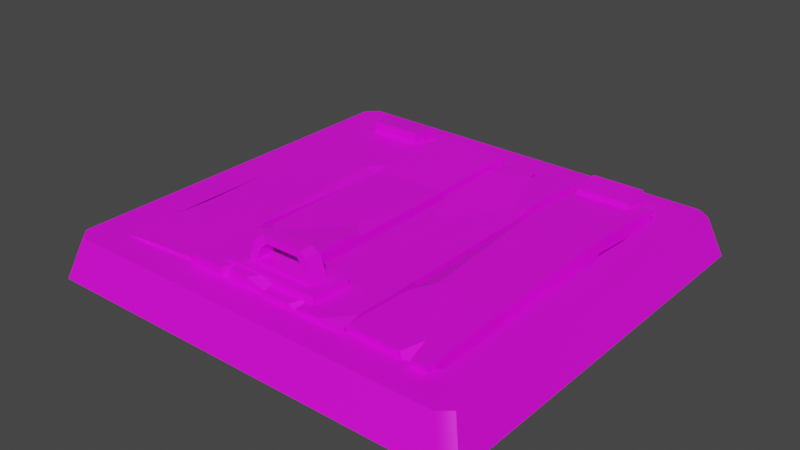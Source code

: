 # Source: Hatch.blend  (saved by Blender 3.6.11; exported with 4.5.12 LTS)
import bpy
from mathutils import Matrix  # noqa: F401  (used for matrix-valued properties, if any)

bpy.ops.wm.read_factory_settings(use_empty=True)
scene = bpy.context.scene
scene.name = 'Scene'

# ---- collections
col_collection = bpy.data.collections.new('Collection'); scene.collection.children.link(col_collection)

# ---- images (referenced by path relative to the original .blend; pixels are not part of the script)
import os
ASSET_DIR = os.environ.get("B2B_ASSET_DIR", "")  # directory of the original .blend (textures are referenced by path, not embedded)
HERE = os.path.dirname(os.path.abspath(__file__))  # packed textures are extracted next to this script under _unpacked/

def load_image(name, relpath, width, height, colorspace="sRGB"):
    """Load a texture the original file referenced (path relative to the .blend, or extracted next to this script)."""
    p = next((c for c in (os.path.join(HERE, relpath), os.path.join(ASSET_DIR, relpath)) if relpath and os.path.exists(c)), "")
    if p:
        img = bpy.data.images.load(p, check_existing=True)
        img.name = name
    else:  # same state as the original file: an image datablock whose file is absent (Cycles renders it pink)
        img = bpy.data.images.new(name, width, height)
        img.source = "FILE"
        img.filepath = "//" + (relpath or name)
    img.colorspace_settings.name = colorspace
    return img
img_file1 = load_image('file1', 'Dungeons_Texture.psd', 1024, 1024, 'sRGB')

# ---- materials (node trees are filled in below, after node groups)
mat_lambert1 = bpy.data.materials.new('lambert1')
mat_lambert1.use_transparent_shadow = False
mat_lambert1.diffuse_color = (1.0, 1.0, 1.0, 1.0)
mat_lambert1.roughness = 0.5528

# ---- material node trees
mat_lambert1.use_nodes = True; mat_lambert1.node_tree.nodes.clear()
_N = mat_lambert1.node_tree.nodes; _L = mat_lambert1.node_tree.links
n0 = _N.new('ShaderNodeBsdfPrincipled'); n0.name = 'Principled BSDF'; n0.location = (10, 300)
n0.distribution = 'GGX'
n0.subsurface_method = 'RANDOM_WALK_SKIN'
n0.inputs[2].default_value = 0.5528
n0.inputs[3].default_value = 1.45
n0.inputs[27].default_value = (0.0, 0.0, 0.0, 1.0)
n0.inputs[28].default_value = 1.0
n1 = _N.new('ShaderNodeOutputMaterial'); n1.name = 'Material Output'; n1.location = (300, 300)
n2 = _N.new('ShaderNodeNormalMap'); n2.name = 'Normal Map'; n2.location = (-300, -300)
n2.label = 'Normal/Map'
n3 = _N.new('ShaderNodeTexImage'); n3.name = 'Image Texture'; n3.location = (-300, 600)
n3.image = img_file1
_L.new(n0.outputs[0], n1.inputs[0])
_L.new(n2.outputs[0], n0.inputs[5])
_L.new(n3.outputs[0], n0.inputs[0])
n1.is_active_output = True

# ---- world
world_world = bpy.data.worlds.new('World'); scene.world = world_world
world_world.use_nodes = True; world_world.node_tree.nodes.clear()
_N = world_world.node_tree.nodes; _L = world_world.node_tree.links
n0 = _N.new('ShaderNodeOutputWorld'); n0.name = 'World Output'; n0.location = (300, 300)
n1 = _N.new('ShaderNodeBackground'); n1.name = 'Background'; n1.location = (10, 300)
n1.inputs[0].default_value = (0.05088, 0.05088, 0.05088, 1.0)
_L.new(n1.outputs[0], n0.inputs[0])
n0.is_active_output = True
world_world.color = (0.05088, 0.05088, 0.05088)
world_world.use_sun_shadow = False
world_world.sun_shadow_jitter_overblur = 0.0

# ---- meshes
me_mesh = bpy.data.meshes.new('Mesh')
me_mesh.from_pydata([(-2.2, -2.654e-07, -2.226), (-2.2, 2.654e-07, 2.226), (-2.069, 0.4236, -2.093), (-2.069, 0.4236, 2.093), (2.18, 0.4236, -1.993), (2.18, 0.4236, 1.993), (2.319, -2.527e-07, -2.12), (2.319, 2.527e-07, 2.12), (-1.702, 0.4236, -1.722), (-1.702, 0.4236, 1.722), (1.794, 0.4236, 1.64), (1.794, 0.4236, -1.64), (-1.794, 0.4236, -1.613), (-2.18, 0.4236, -1.961), (-2.319, -2.486e-07, -2.086), (-2.319, 2.504e-07, 2.101), (-2.18, 0.4236, 1.975), (-1.794, 0.4236, 1.625), (1.692, 0.4236, 1.722), (2.057, 0.4236, 2.093), (2.187, 2.654e-07, 2.226), (2.168, -2.654e-07, -2.226), (2.039, 0.4236, -2.093), (1.677, 0.4236, -1.722)], [], [(13, 14, 15, 16), (4, 5, 7, 6), (19, 20, 7, 5), (6, 21, 22, 4), (12, 13, 16, 17), (18, 19, 5, 10), (5, 4, 11, 10), (4, 22, 23, 11), (2, 13, 12, 8), (0, 14, 13, 2), (16, 15, 1, 3), (17, 16, 3, 9), (3, 19, 18, 9), (1, 20, 19, 3), (22, 21, 0, 2), (23, 22, 2, 8)])
me_mesh.polygons.foreach_set('use_smooth', [True] * 16)
_k = set([(0, 2), (1, 3), (2, 13), (2, 22), (3, 16), (3, 19), (4, 5), (4, 6), (4, 22), (5, 7), (5, 19), (8, 12), (8, 23), (9, 17), (9, 18), (10, 11), (10, 18), (11, 23), (12, 17), (13, 16)])
me_mesh.attributes.new('sharp_edge', 'BOOLEAN', 'EDGE').data.foreach_set('value', [ (min(e.vertices), max(e.vertices)) in _k for e in me_mesh.edges])
_uv = me_mesh.uv_layers.new(name='map1')
_uv.uv.foreach_set('vector', [0.1999, 0.306, 0.1999, 0.306, 0.1999, 0.306, 0.1999, 0.306, 0.1999, 0.306, 0.1999, 0.306, 0.1999, 0.306, 0.1999, 0.306, 0.1999, 0.306, 0.1999, 0.306, 0.1999, 0.306, 0.1999, 0.306, 0.1999, 0.306, 0.1999, 0.306, 0.1999, 0.306, 0.1999, 0.306, 0.1999, 0.306, 0.1999, 0.306, 0.1999, 0.306, 0.1999, 0.306, 0.1999, 0.306, 0.1999, 0.306, 0.1999, 0.306, 0.1999, 0.306, 0.1999, 0.306, 0.1999, 0.306, 0.1999, 0.306, 0.1999, 0.306, 0.1999, 0.306, 0.1999, 0.306, 0.1999, 0.306, 0.1999, 0.306, 0.1999, 0.306, 0.1999, 0.306, 0.1999, 0.306, 0.1999, 0.306, 0.1999, 0.306, 0.1999, 0.306, 0.1999, 0.306, 0.1999, 0.306, 0.1999, 0.306, 0.1999, 0.306, 0.1999, 0.306, 0.1999, 0.306, 0.1999, 0.306, 0.1999, 0.306, 0.1999, 0.306, 0.1999, 0.306, 0.1999, 0.306, 0.1999, 0.306, 0.1999, 0.306, 0.1999, 0.306, 0.1999, 0.306, 0.1999, 0.306, 0.1999, 0.306, 0.1999, 0.306, 0.1999, 0.306, 0.1999, 0.306, 0.1999, 0.306, 0.1999, 0.306, 0.1999, 0.306, 0.1999, 0.306, 0.1999, 0.306, 0.1999, 0.306])
_uv.active_render = True
_uv = me_mesh.uv_layers.new(name='lightmapUV')
_uv.uv.foreach_set('vector', [0.9635, 0.5755, 0.9635, 0.5755, 0.9635, 0.5755, 0.9635, 0.5755, 0.9635, 0.5755, 0.9635, 0.5755, 0.9635, 0.5755, 0.9635, 0.5755, 0.9635, 0.5755, 0.9635, 0.5755, 0.9635, 0.5755, 0.9635, 0.5755, 0.9635, 0.5755, 0.9635, 0.5755, 0.9635, 0.5755, 0.9635, 0.5755, 0.9635, 0.5755, 0.9635, 0.5755, 0.9635, 0.5755, 0.9635, 0.5755, 0.9635, 0.5755, 0.9635, 0.5755, 0.9635, 0.5755, 0.9635, 0.5755, 0.9635, 0.5755, 0.9635, 0.5755, 0.9635, 0.5755, 0.9635, 0.5755, 0.9635, 0.5755, 0.9635, 0.5755, 0.9635, 0.5755, 0.9635, 0.5755, 0.9635, 0.5755, 0.9635, 0.5755, 0.9635, 0.5755, 0.9635, 0.5755, 0.9635, 0.5755, 0.9635, 0.5755, 0.9635, 0.5755, 0.9635, 0.5755, 0.9635, 0.5755, 0.9635, 0.5755, 0.9635, 0.5755, 0.9635, 0.5755, 0.9635, 0.5755, 0.9635, 0.5755, 0.9635, 0.5755, 0.9635, 0.5755, 0.9635, 0.5755, 0.9635, 0.5755, 0.9635, 0.5755, 0.9635, 0.5755, 0.9635, 0.5755, 0.9635, 0.5755, 0.9635, 0.5755, 0.9635, 0.5755, 0.9635, 0.5755, 0.9635, 0.5755, 0.9635, 0.5755, 0.9635, 0.5755, 0.9635, 0.5755, 0.9635, 0.5755, 0.9635, 0.5755, 0.9635, 0.5755])
me_mesh.materials.append(mat_lambert1)
me_mesh.update()
me_mesh.normals_split_custom_set([tuple(v) for v in zip(*[iter([-0.9484, 0.3162, -0.02199, -0.9474, 0.3186, -0.03133, -0.9474, 0.3186, 0.03112, -0.9484, 0.3163, 0.02229, 0.9506, 0.3105, -3.557e-08, 0.9506, 0.3105, -3.557e-08, 0.9506, 0.3105, -3.557e-08, 0.9506, 0.3105, -3.557e-08, 0.01861, 0.3044, 0.9524, 0.02783, 0.3069, 0.9513, 0.5764, 0.4009, 0.7121, 0.5764, 0.4009, 0.7121, 0.5306, 0.3969, -0.7489, 0.02818, 0.3069, -0.9513, 0.01833, 0.3042, -0.9524, 0.5306, 0.3969, -0.7489, -3.672e-10, 1.0, -5.265e-08, -3.561e-10, 1.0, -1.062e-08, -3.692e-08, 1.0, -2.932e-07, -2.332e-08, 1.0, -2.28e-07, 2.756e-08, 1.0, -2.581e-07, 4.839e-08, 1.0, -3.24e-07, 4.51e-08, 1.0, -2.936e-07, 3.049e-08, 1.0, -2.363e-07, 4.51e-08, 1.0, -2.936e-07, -1.017e-08, 1.0, -1.015e-07, -7.141e-09, 1.0, -1.061e-07, 3.049e-08, 1.0, -2.363e-07, -1.017e-08, 1.0, -1.015e-07, -1.121e-08, 1.0, -9.7e-08, -6.171e-09, 1.0, -1.016e-07, -7.141e-09, 1.0, -1.061e-07, -2.223e-10, 1.0, -7.702e-09, -3.561e-10, 1.0, -1.062e-08, -3.672e-10, 1.0, -5.265e-08, -1.414e-10, 1.0, -4.39e-08, -0.701, 0.402, -0.589, -0.9474, 0.3186, -0.03133, -0.9484, 0.3162, -0.02199, -0.701, 0.402, -0.589, -0.9484, 0.3163, 0.02229, -0.9474, 0.3186, 0.03112, -0.6658, 0.4032, 0.6278, -0.6658, 0.4032, 0.6278, -2.332e-08, 1.0, -2.28e-07, -3.692e-08, 1.0, -2.932e-07, -3.734e-08, 1.0, -3.137e-07, -2.297e-08, 1.0, -2.587e-07, -3.734e-08, 1.0, -3.137e-07, 4.839e-08, 1.0, -3.24e-07, 2.756e-08, 1.0, -2.581e-07, -2.297e-08, 1.0, -2.587e-07, 0.0, 0.2992, 0.9542, 0.02783, 0.3069, 0.9513, 0.01861, 0.3044, 0.9524, 0.0, 0.2992, 0.9542, 0.01833, 0.3042, -0.9524, 0.02818, 0.3069, -0.9513, 0.0, 0.2992, -0.9542, 0.0, 0.2992, -0.9542, -6.171e-09, 1.0, -1.016e-07, -1.121e-08, 1.0, -9.7e-08, -2.223e-10, 1.0, -7.702e-09, -1.414e-10, 1.0, -4.39e-08])] * 3)])
me_mesh_001 = bpy.data.meshes.new('Mesh.001')
me_mesh_001.from_pydata([(-0.02016, 0.5313, 0.01214), (-0.9058, 0.5313, 3.512), (-0.9058, 0.2748, 3.512), (-0.9058, 0.2748, 0.01214), (-0.06362, 0.2748, 2.373), (-0.8624, 0.2748, 2.576), (-0.06362, 0.2748, 1.01), (-0.06362, 0.4762, 1.01), (-0.8624, 0.4762, 1.01), (-0.03741, 0.2748, 3.258), (-0.03741, 0.5313, 3.258), (-0.07191, 0.5313, 2.469), (-0.8541, 0.5313, 2.803), (-0.02016, 0.3389, 3.486), (-0.02016, 0.4672, 3.486), (-0.02016, 0.3389, 0.01214), (-0.2416, 0.5313, 3.486), (-0.6844, 0.5313, 0.01214), (-0.9058, 0.4672, 0.01214), (-0.2416, 0.2748, 3.486), (-0.2416, 0.2748, 0.01214), (-0.8624, 0.4762, 2.184), (-0.7517, 0.4762, 2.641), (-0.2242, 0.4762, 2.099), (-0.06362, 0.4672, 2.242), (-0.8624, 0.4672, 2.576), (-0.03741, 0.2748, 0.2615), (-0.8886, 0.5313, 0.2615), (-0.8541, 0.2748, 0.7602), (-0.8624, 0.3389, 1.01), (-0.473, 0.5313, 3.356), (-0.4677, 0.2748, 3.396), (-0.5189, 0.5313, 3.512), (-0.5195, 0.2748, 3.512), (-0.4288, 0.2748, 3.486), (-0.4378, 0.5313, 3.486), (-0.3254, 0.5313, 0.01214), (-0.478, 0.5313, 0.01214), (-0.4114, 0.5313, 0.215), (-0.3941, 0.4714, 0.01214), (-0.8838, 0.3442, 0.08153), (-0.9666, 0.4545, 3.477), (-0.9141, 0.4545, 0.0616), (-1.776, 0.4545, 0.005726), (-1.753, 0.349, 3.518), (-1.714, 0.4619, 2.608), (-0.9517, 0.4619, 2.608), (-0.9517, 0.3442, 2.608), (-0.9157, 0.3442, 1.042), (-1.751, 0.4619, 1.042), (-1.751, 0.3442, 1.042), (-0.9075, 0.3442, 3.291), (-1.759, 0.4545, 3.291), (-0.8903, 0.3717, 3.518), (-1.555, 0.4545, 3.518), (-1.776, 0.4269, 3.518), (-1.776, 0.3717, 0.02127), (-1.112, 0.3442, 3.518), (-1.579, 0.3442, 0.02127), (-1.751, 0.3442, 2.217), (-1.714, 0.3717, 2.608), (-0.942, 0.4545, 0.7926), (-1.759, 0.3442, 0.2939), (-0.9157, 0.4269, 1.042), (-1.074, 0.4619, 1.042), (-1.534, 0.4545, 0.2866), (-1.471, 0.4545, 0.04456), (-1.612, 0.4545, 0.005726), (-0.0242, 0.4774, 3.512), (0.8615, 0.4774, 0.01214), (0.8615, 0.3287, 0.01214), (0.8615, 0.3287, 3.512), (0.01926, 0.3287, 1.151), (0.818, 0.3287, 0.9483), (0.01926, 0.3287, 2.514), (0.01926, 0.4455, 2.514), (0.818, 0.4455, 2.514), (-0.006949, 0.3287, 0.2657), (-0.006949, 0.4774, 0.2657), (0.02756, 0.4774, 1.055), (0.8097, 0.4774, 0.7207), (-0.0242, 0.3659, 0.03815), (-0.0242, 0.4402, 0.03815), (-0.0242, 0.3659, 3.512), (0.1972, 0.4774, 0.03815), (0.64, 0.4774, 3.512), (0.8615, 0.4402, 3.512), (0.1972, 0.3287, 0.03815), (0.1972, 0.3287, 3.512), (0.818, 0.4455, 1.34), (0.7073, 0.4455, 0.8832), (0.1798, 0.4455, 1.425), (0.01926, 0.4402, 1.282), (0.818, 0.4402, 0.9483), (-0.006949, 0.3287, 3.263), (0.8442, 0.4774, 3.263), (0.8097, 0.3287, 2.764), (0.818, 0.3659, 2.514), (0.4286, 0.4774, 0.1682), (0.4234, 0.3287, 0.128), (0.4745, 0.4774, 0.01214), (0.4752, 0.3287, 0.01214), (0.3845, 0.3287, 0.03815), (0.3935, 0.4774, 0.03815), (0.281, 0.4774, 3.512), (0.4336, 0.4774, 3.512), (0.3671, 0.4774, 3.309), (0.3498, 0.4427, 3.512), (-1.702, 0.4236, 0.01701), (-1.702, 0.4236, 3.461), (1.794, 0.4236, 3.379), (1.794, 0.4236, 0.09931), (-1.677, 0.2665, 0.04299), (-1.677, 0.2665, 3.435), (1.766, 0.2665, 3.354), (1.766, 0.2665, 0.124), (-1.766, 0.2665, 0.1501), (-1.794, 0.4236, 0.1257), (-1.794, 0.4236, 3.364), (-1.766, 0.2665, 3.34), (1.666, 0.2665, 3.435), (1.692, 0.4236, 3.461), (1.677, 0.4236, 0.01701), (1.652, 0.2665, 0.04299), (0.8579, 0.3015, 3.442), (0.9408, 0.4917, 0.04661), (0.8883, 0.4917, 3.462), (1.75, 0.4917, 3.518), (1.728, 0.3097, 0.005726), (1.689, 0.5046, 0.9158), (0.9258, 0.5046, 0.9158), (0.9258, 0.3015, 0.9158), (0.8898, 0.3015, 2.482), (1.725, 0.5046, 2.482), (1.725, 0.3015, 2.482), (0.8816, 0.3015, 0.2333), (1.733, 0.4917, 0.2333), (0.8644, 0.349, 0.005726), (1.529, 0.4917, 0.005726), (1.75, 0.4442, 0.005726), (1.75, 0.349, 3.503), (1.086, 0.3015, 0.005726), (1.553, 0.3015, 3.503), (1.725, 0.3015, 1.307), (1.689, 0.349, 0.9158), (0.9162, 0.4917, 2.731), (1.733, 0.3015, 3.23), (0.8898, 0.4442, 2.482), (1.048, 0.5046, 2.482), (1.508, 0.4917, 3.237), (1.445, 0.4917, 3.479), (1.586, 0.4917, 3.518), (-1.636, 0.3521, 0.2173), (-1.624, 0.5773, 0.2097), (0.4557, 0.5485, 3.389), (0.9845, 0.3521, 0.2175), (0.4557, 0.5485, 2.967), (0.9845, 0.3521, -0.1031), (1.57, 0.5507, 0.2107), (1.551, 0.5773, -0.09895), (0.9961, 0.5506, 0.2177), (-0.5449, 0.407, 3.405), (-1.06, 0.5506, -0.1025), (-1.636, 0.3521, -0.1024), (-1.06, 0.5773, 0.2097), (1.57, 0.3521, 0.2175), (0.4554, 0.407, 3.405), (-0.5449, 0.407, 2.954), (-0.5452, 0.5485, 2.967), (0.4554, 0.407, 2.954), (-1.624, 0.5506, -0.1025), (-1.049, 0.3521, 0.2173), (0.9959, 0.5773, -0.09897), (1.57, 0.3521, -0.1031), (-0.5452, 0.5485, 3.389), (-1.049, 0.3521, -0.1024), (-0.4085, 0.5485, 3.075), (0.319, 0.5485, 3.075), (0.319, 0.5485, 3.281), (-0.4085, 0.5485, 3.281), (-0.2745, 0.8227, 3.11), (0.185, 0.8227, 3.11), (0.185, 0.8227, 3.246), (-0.2745, 0.8227, 3.246), (-0.3269, 0.5767, 3.075), (0.2374, 0.5767, 3.075), (-0.223, 0.7497, 3.11), (0.1335, 0.7497, 3.11), (-0.3269, 0.5767, 3.281), (0.2374, 0.5767, 3.281), (0.1335, 0.7497, 3.246), (-0.223, 0.7497, 3.246), (0.2633, 0.7626, 3.097), (0.1942, 0.6994, 3.101), (0.1942, 0.6994, 3.255), (0.2633, 0.7625, 3.259), (-0.285, 0.6947, 3.256), (-0.285, 0.6947, 3.1), (-0.3545, 0.755, 3.096), (-0.3545, 0.755, 3.26)], [], [(25, 22, 21), (27, 17, 18), (16, 14, 10), (7, 6, 26, 15, 0), (30, 31, 34, 35), (8, 7, 0, 36, 38), (15, 20, 39, 36, 0), (1, 12, 25, 5, 2), (23, 24, 7), (13, 9, 4, 24, 11, 10, 14), (7, 24, 4, 6), (21, 22, 23, 7, 8), (28, 29, 8, 27, 18, 3), (5, 25, 21, 8, 29), (25, 12, 22), (23, 11, 24), (16, 19, 13, 14), (32, 33, 31, 30), (32, 30, 22, 12, 1), (2, 33, 32, 1), (35, 34, 19, 16), (30, 10, 11, 23, 22), (16, 10, 30, 35), (36, 39, 38), (38, 39, 37), (39, 20, 3, 18, 17, 37), (8, 38, 37, 17, 27), (63, 64, 46), (62, 56, 58), (53, 51, 47, 46, 41), (55, 54, 52), (41, 46, 45, 52, 54), (55, 53, 41, 54), (50, 49, 43, 56, 62), (67, 58, 56, 43), (55, 52, 45, 60, 44), (59, 60, 45, 49, 50), (61, 63, 48, 40, 42), (49, 64, 65), (45, 46, 64, 49), (46, 47, 48, 63), (63, 61, 64), (44, 57, 53, 55), (66, 65, 64, 61), (58, 67, 65), (65, 66, 58), (66, 61, 42), (40, 58, 66, 42), (49, 65, 67, 43), (93, 90, 89), (95, 85, 86), (84, 82, 78), (75, 74, 94, 83, 68), (98, 99, 102, 103), (76, 75, 68, 104, 106), (83, 88, 107, 104, 68), (69, 80, 93, 73, 70), (91, 92, 75), (81, 77, 72, 92, 79, 78, 82), (75, 92, 72, 74), (89, 90, 91, 75, 76), (96, 97, 76, 95, 86, 71), (73, 93, 89, 76, 97), (93, 80, 90), (91, 79, 92), (84, 87, 81, 82), (100, 101, 99, 98), (100, 98, 90, 80, 69), (70, 101, 100, 69), (103, 102, 87, 84), (98, 78, 79, 91, 90), (84, 78, 98, 103), (104, 107, 106), (106, 107, 105), (107, 88, 71, 86, 85, 105), (76, 106, 105, 85, 95), (116, 119, 118, 117), (120, 121, 110, 114), (110, 114, 115, 111), (111, 122, 123, 115), (108, 117, 116, 112), (119, 118, 109, 113), (109, 113, 120, 121), (123, 112, 108, 122), (116, 112, 123, 115, 114, 120, 113, 119), (147, 148, 130), (137, 135, 131, 130, 125), (139, 138, 136), (125, 130, 129, 136, 138), (139, 137, 125, 138), (134, 133, 127, 140, 146), (151, 142, 140, 127), (139, 136, 129, 144, 128), (143, 144, 129, 133, 134), (145, 147, 132, 124, 126), (133, 148, 149), (129, 130, 148, 133), (130, 131, 132, 147), (147, 145, 148), (128, 141, 137, 139), (150, 149, 148, 145), (142, 151, 149), (149, 150, 142), (150, 145, 126), (124, 142, 150, 126), (133, 149, 151, 127), (182, 181, 180, 183), (156, 169, 168), (158, 172, 160), (159, 173, 172), (153, 152, 171, 164), (153, 162, 170), (158, 159, 172), (164, 162, 153), (162, 175, 163, 170), (174, 161, 166), (175, 162, 164), (172, 173, 157), (160, 155, 165, 158), (165, 173, 158), (158, 173, 159), (155, 172, 157), (172, 155, 160), (171, 175, 164), (170, 163, 152, 153), (167, 168, 169), (166, 154, 174), (166, 169, 156, 154), (174, 168, 161), (161, 168, 167), (156, 168, 176, 177), (154, 156, 177, 178), (168, 174, 179, 176), (174, 154, 178, 179), (195, 192, 181, 182), (198, 199, 183, 180), (177, 176, 184, 185), (197, 198, 180, 186), (180, 181, 187, 186), (181, 192, 193, 187), (179, 178, 189, 188), (194, 195, 182, 190), (182, 183, 191, 190), (183, 199, 196, 191), (188, 189, 185, 184), (193, 194, 190, 187), (190, 191, 186, 187), (191, 196, 197, 186), (193, 192, 177, 185), (189, 194, 193, 185), (178, 195, 194, 189), (178, 177, 192, 195), (197, 196, 188, 184), (176, 198, 197, 184), (176, 179, 199, 198), (196, 199, 179, 188)])
me_mesh_001.polygons.foreach_set('use_smooth', [True] * 156)
_k = set([(0, 7), (0, 15), (0, 36), (1, 2), (1, 12), (1, 32), (3, 18), (4, 24), (5, 25), (6, 7), (7, 8), (7, 23), (7, 24), (8, 21), (8, 27), (8, 29), (10, 11), (10, 14), (10, 16), (10, 30), (11, 23), (11, 24), (12, 22), (12, 25), (13, 14), (14, 16), (16, 35), (17, 18), (17, 27), (17, 37), (18, 27), (21, 22), (21, 25), (22, 23), (22, 25), (22, 30), (23, 24), (30, 31), (30, 32), (30, 35), (32, 33), (34, 35), (36, 38), (36, 39), (37, 38), (37, 39), (38, 39), (40, 42), (41, 46), (41, 53), (41, 54), (42, 61), (42, 66), (43, 49), (43, 56), (43, 67), (44, 55), (45, 49), (45, 52), (45, 60), (46, 47), (46, 63), (46, 64), (48, 63), (49, 50), (49, 64), (52, 54), (52, 55), (53, 55), (54, 55), (56, 58), (56, 62), (58, 65), (58, 66), (58, 67), (61, 63), (61, 64), (61, 66), (63, 64), (65, 66), (65, 67), (68, 75), (68, 83), (68, 104), (69, 70), (69, 80), (69, 100), (71, 86), (72, 92), (73, 93), (74, 75), (75, 76), (75, 91), (75, 92), (76, 89), (76, 95), (76, 97), (78, 79), (78, 82), (78, 84), (78, 98), (79, 91), (79, 92), (80, 90), (80, 93), (81, 82), (82, 84), (84, 103), (85, 86), (85, 95), (85, 105), (86, 95), (89, 90), (89, 93), (90, 91), (90, 93), (90, 98), (91, 92), (98, 99), (98, 100), (98, 103), (100, 101), (102, 103), (104, 106), (104, 107), (105, 106), (105, 107), (106, 107), (108, 112), (108, 117), (108, 122), (109, 113), (109, 118), (109, 121), (110, 111), (110, 114), (110, 121), (111, 115), (111, 122), (112, 116), (112, 123), (113, 119), (113, 120), (114, 115), (114, 120), (115, 123), (116, 119), (117, 118), (124, 126), (125, 130), (125, 137), (125, 138), (126, 145), (126, 150), (127, 133), (127, 140), (127, 151), (128, 139), (129, 130), (129, 133), (129, 136), (129, 144), (130, 131), (130, 147), (130, 148), (132, 147), (133, 134), (133, 148), (136, 138), (136, 139), (137, 139), (138, 139), (142, 149), (142, 150), (142, 151), (145, 147), (145, 148), (145, 150), (147, 148), (148, 149), (149, 150), (149, 151), (152, 153), (153, 164), (153, 170), (154, 156), (154, 166), (154, 174), (155, 160), (156, 168), (156, 169), (157, 172), (158, 159), (158, 160), (158, 165), (158, 173), (159, 172), (159, 173), (160, 172), (161, 174), (162, 164), (162, 170), (162, 175), (163, 170), (164, 171), (167, 168), (168, 174), (176, 177), (176, 179), (176, 184), (176, 198), (177, 178), (177, 185), (177, 192), (178, 179), (178, 189), (178, 195), (179, 188), (179, 199), (180, 181), (180, 183), (180, 186), (180, 198), (181, 182), (181, 187), (181, 192), (182, 183), (182, 190), (182, 195), (183, 191), (183, 199), (184, 185), (184, 188), (184, 197), (185, 189), (185, 193), (186, 187), (186, 191), (186, 197), (187, 190), (187, 193), (188, 189), (188, 196), (189, 194), (190, 191), (190, 194), (191, 196)])
me_mesh_001.attributes.new('sharp_edge', 'BOOLEAN', 'EDGE').data.foreach_set('value', [ (min(e.vertices), max(e.vertices)) in _k for e in me_mesh_001.edges])
_uv = me_mesh_001.uv_layers.new(name='map1')
_uv.uv.foreach_set('vector', [0.03791, 0.2776, 0.03791, 0.2776, 0.03791, 0.2776, 0.03791, 0.3014, 0.03791, 0.3014, 0.03791, 0.3014, 0.03791, 0.3014, 0.03791, 0.3014, 0.03791, 0.3014, 0.03791, 0.2776, 0.03791, 0.2776, 0.03791, 0.2776, 0.03791, 0.2776, 0.03791, 0.2776, 0.03791, 0.2776, 0.03791, 0.2776, 0.03791, 0.2776, 0.03791, 0.2776, 0.03791, 0.3014, 0.03791, 0.3014, 0.03791, 0.3014, 0.03791, 0.3014, 0.03791, 0.3014, 0.03791, 0.2776, 0.03791, 0.2776, 0.03791, 0.2776, 0.03791, 0.2776, 0.03791, 0.2776, 0.03791, 0.2776, 0.03791, 0.2776, 0.03791, 0.2776, 0.03791, 0.2776, 0.03791, 0.2776, 0.03791, 0.2776, 0.03791, 0.2776, 0.03791, 0.2776, 0.03791, 0.2776, 0.03791, 0.2776, 0.03791, 0.2776, 0.03791, 0.2776, 0.03791, 0.2776, 0.03791, 0.2776, 0.03791, 0.2776, 0.03791, 0.2776, 0.03791, 0.2776, 0.03791, 0.2776, 0.03791, 0.2776, 0.03791, 0.3014, 0.03791, 0.3014, 0.03791, 0.3014, 0.03791, 0.3014, 0.03791, 0.3014, 0.03791, 0.2776, 0.03791, 0.2776, 0.03791, 0.2776, 0.03791, 0.2776, 0.03791, 0.2776, 0.03791, 0.2776, 0.03791, 0.2776, 0.03791, 0.2776, 0.03791, 0.2776, 0.03791, 0.2776, 0.03791, 0.2776, 0.03791, 0.2776, 0.03791, 0.2776, 0.03791, 0.2776, 0.03791, 0.2776, 0.03791, 0.2776, 0.03791, 0.2776, 0.03791, 0.2776, 0.03791, 0.2776, 0.03791, 0.2776, 0.03791, 0.2776, 0.03791, 0.2776, 0.03791, 0.2776, 0.03791, 0.2776, 0.03791, 0.2776, 0.03791, 0.3014, 0.03791, 0.3014, 0.03791, 0.3014, 0.03791, 0.3014, 0.03791, 0.3014, 0.03791, 0.2776, 0.03791, 0.2776, 0.03791, 0.2776, 0.03791, 0.2776, 0.03791, 0.2776, 0.03791, 0.2776, 0.03791, 0.2776, 0.03791, 0.2776, 0.03791, 0.3014, 0.03791, 0.3014, 0.03791, 0.3014, 0.03791, 0.3014, 0.03791, 0.3014, 0.03791, 0.3014, 0.03791, 0.3014, 0.03791, 0.3014, 0.03791, 0.3014, 0.03791, 0.2776, 0.03791, 0.2776, 0.03791, 0.2776, 0.03791, 0.2776, 0.03791, 0.2776, 0.03791, 0.2776, 0.03791, 0.2776, 0.03791, 0.2776, 0.03791, 0.2776, 0.03791, 0.2776, 0.03791, 0.2776, 0.03791, 0.2776, 0.03791, 0.3014, 0.03791, 0.3014, 0.03791, 0.3014, 0.03791, 0.3014, 0.03791, 0.3014, 0.03791, 0.2776, 0.03791, 0.2776, 0.03791, 0.2776, 0.03791, 0.2776, 0.03791, 0.2776, 0.03791, 0.2776, 0.03791, 0.2776, 0.03791, 0.2776, 0.03791, 0.2776, 0.03791, 0.2776, 0.03791, 0.2776, 0.03791, 0.2776, 0.03791, 0.2776, 0.03791, 0.2776, 0.03791, 0.3014, 0.03791, 0.3014, 0.03791, 0.3014, 0.03791, 0.3014, 0.03791, 0.3014, 0.03791, 0.2776, 0.03791, 0.2776, 0.03791, 0.2776, 0.03791, 0.2776, 0.03791, 0.2776, 0.03791, 0.2776, 0.03791, 0.2776, 0.03791, 0.2776, 0.03791, 0.2776, 0.03791, 0.2776, 0.03791, 0.2776, 0.03791, 0.2776, 0.03791, 0.2776, 0.03791, 0.2776, 0.03791, 0.2776, 0.03791, 0.2776, 0.03791, 0.2776, 0.03791, 0.2776, 0.03791, 0.2776, 0.03791, 0.2776, 0.03791, 0.2776, 0.03791, 0.2776, 0.03791, 0.2776, 0.03791, 0.2776, 0.03791, 0.2776, 0.03791, 0.2776, 0.03791, 0.2776, 0.03791, 0.2776, 0.03791, 0.3014, 0.03791, 0.3014, 0.03791, 0.3014, 0.03791, 0.3014, 0.03791, 0.3014, 0.03791, 0.3014, 0.03791, 0.3014, 0.03791, 0.2776, 0.03791, 0.2776, 0.03791, 0.2776, 0.03791, 0.2776, 0.03791, 0.2776, 0.03791, 0.2776, 0.03791, 0.2776, 0.03791, 0.2776, 0.03791, 0.2776, 0.03791, 0.2776, 0.03791, 0.2776, 0.03791, 0.3014, 0.03791, 0.3014, 0.03791, 0.3014, 0.03791, 0.3014, 0.03791, 0.2776, 0.03791, 0.2776, 0.03791, 0.2776, 0.03791, 0.2776, 0.03791, 0.2776, 0.03791, 0.2776, 0.03791, 0.3014, 0.03791, 0.3014, 0.03791, 0.3014, 0.03791, 0.2776, 0.03791, 0.2776, 0.03791, 0.2776, 0.03791, 0.2776, 0.03791, 0.3031, 0.03791, 0.3031, 0.03791, 0.3031, 0.03791, 0.3031, 0.03791, 0.2776, 0.03791, 0.2776, 0.03791, 0.2776, 0.03791, 0.3014, 0.03791, 0.3014, 0.03791, 0.3014, 0.03791, 0.3014, 0.03791, 0.3014, 0.03791, 0.3014, 0.03791, 0.2776, 0.03791, 0.2776, 0.03791, 0.2776, 0.03791, 0.2776, 0.03791, 0.2776, 0.03791, 0.2776, 0.03791, 0.2776, 0.03791, 0.2776, 0.03791, 0.2776, 0.03791, 0.3014, 0.03791, 0.3014, 0.03791, 0.3014, 0.03791, 0.3014, 0.03791, 0.3014, 0.03791, 0.2776, 0.03791, 0.2776, 0.03791, 0.2776, 0.03791, 0.2776, 0.03791, 0.2776, 0.03791, 0.2776, 0.03791, 0.2776, 0.03791, 0.2776, 0.03791, 0.2776, 0.03791, 0.2776, 0.03791, 0.2776, 0.03791, 0.2776, 0.03791, 0.2776, 0.03791, 0.2776, 0.03791, 0.2776, 0.03791, 0.2776, 0.03791, 0.2776, 0.03791, 0.2776, 0.03791, 0.2776, 0.03791, 0.2776, 0.03791, 0.2776, 0.03791, 0.2776, 0.03791, 0.2776, 0.03791, 0.2776, 0.03791, 0.3014, 0.03791, 0.3014, 0.03791, 0.3014, 0.03791, 0.3014, 0.03791, 0.3014, 0.03791, 0.2776, 0.03791, 0.2776, 0.03791, 0.2776, 0.03791, 0.2776, 0.03791, 0.2776, 0.03791, 0.2776, 0.03791, 0.2776, 0.03791, 0.2776, 0.03791, 0.2776, 0.03791, 0.2776, 0.03791, 0.2776, 0.03791, 0.2776, 0.03791, 0.2776, 0.03791, 0.2776, 0.03791, 0.2776, 0.03791, 0.2776, 0.03791, 0.2776, 0.03791, 0.2776, 0.03791, 0.2776, 0.03791, 0.2776, 0.03791, 0.2776, 0.03791, 0.2776, 0.03791, 0.2776, 0.03791, 0.2776, 0.03791, 0.2776, 0.03791, 0.3014, 0.03791, 0.3014, 0.03791, 0.3014, 0.03791, 0.3014, 0.03791, 0.3014, 0.03791, 0.2776, 0.03791, 0.2776, 0.03791, 0.2776, 0.03791, 0.2776, 0.03791, 0.2776, 0.03791, 0.2776, 0.03791, 0.2776, 0.03791, 0.2776, 0.03791, 0.3014, 0.03791, 0.3014, 0.03791, 0.3014, 0.03791, 0.3014, 0.03791, 0.3014, 0.03791, 0.3014, 0.03791, 0.3014, 0.03791, 0.3014, 0.03791, 0.3014, 0.03791, 0.2776, 0.03791, 0.2776, 0.03791, 0.2776, 0.03791, 0.2776, 0.03791, 0.2776, 0.03791, 0.2776, 0.03791, 0.2776, 0.03791, 0.2776, 0.03791, 0.2776, 0.03791, 0.2776, 0.03791, 0.2776, 0.03791, 0.2776, 0.03791, 0.3014, 0.03791, 0.3014, 0.03791, 0.3014, 0.03791, 0.3014, 0.03791, 0.3014, 0.1999, 0.306, 0.1999, 0.306, 0.1999, 0.306, 0.1999, 0.306, 0.1999, 0.306, 0.1999, 0.306, 0.1999, 0.306, 0.1999, 0.306, 0.1999, 0.306, 0.1999, 0.306, 0.1999, 0.306, 0.1999, 0.306, 0.1999, 0.306, 0.1999, 0.306, 0.1999, 0.306, 0.1999, 0.306, 0.1999, 0.306, 0.1999, 0.306, 0.1999, 0.306, 0.1999, 0.306, 0.1999, 0.306, 0.1999, 0.306, 0.1999, 0.306, 0.1999, 0.306, 0.1999, 0.306, 0.1999, 0.306, 0.1999, 0.306, 0.1999, 0.306, 0.1999, 0.306, 0.1999, 0.306, 0.1999, 0.306, 0.1999, 0.306, 0.1965, 0.2294, 0.1965, 0.2294, 0.1965, 0.2294, 0.1965, 0.2294, 0.1965, 0.2294, 0.1965, 0.2294, 0.1965, 0.2294, 0.1965, 0.2294, 0.03791, 0.2776, 0.03791, 0.2776, 0.03791, 0.2776, 0.03791, 0.2776, 0.03791, 0.2776, 0.03791, 0.2776, 0.03791, 0.2776, 0.03791, 0.2776, 0.03791, 0.2776, 0.03791, 0.2776, 0.03791, 0.2776, 0.03791, 0.3014, 0.03791, 0.3014, 0.03791, 0.3014, 0.03791, 0.3014, 0.03791, 0.3014, 0.03791, 0.2776, 0.03791, 0.2776, 0.03791, 0.2776, 0.03791, 0.2776, 0.03791, 0.2776, 0.03791, 0.2776, 0.03791, 0.2776, 0.03791, 0.2776, 0.03791, 0.2776, 0.03791, 0.2776, 0.03791, 0.2776, 0.03791, 0.2776, 0.03791, 0.2776, 0.03791, 0.2776, 0.03791, 0.2776, 0.03791, 0.2776, 0.03791, 0.2776, 0.03791, 0.2776, 0.03791, 0.2776, 0.03791, 0.2776, 0.03791, 0.2776, 0.03791, 0.2776, 0.03791, 0.2776, 0.03791, 0.2776, 0.03791, 0.2776, 0.03791, 0.2776, 0.03791, 0.2776, 0.03791, 0.2776, 0.03791, 0.3014, 0.03791, 0.3014, 0.03791, 0.3014, 0.03791, 0.3014, 0.03791, 0.3014, 0.03791, 0.3014, 0.03791, 0.3014, 0.03791, 0.2776, 0.03791, 0.2776, 0.03791, 0.2776, 0.03791, 0.2776, 0.03791, 0.2776, 0.03791, 0.2776, 0.03791, 0.2776, 0.03791, 0.2776, 0.03791, 0.2776, 0.03791, 0.2776, 0.03791, 0.2776, 0.03791, 0.3014, 0.03791, 0.3014, 0.03791, 0.3014, 0.03791, 0.3014, 0.03791, 0.2776, 0.03791, 0.2776, 0.03791, 0.2776, 0.03791, 0.2776, 0.03791, 0.2776, 0.03791, 0.2776, 0.03791, 0.3014, 0.03791, 0.3014, 0.03791, 0.3014, 0.03791, 0.2776, 0.03791, 0.2776, 0.03791, 0.2776, 0.03791, 0.2776, 0.03791, 0.3031, 0.03791, 0.3031, 0.03791, 0.3031, 0.03791, 0.3031, 0.2011, 0.2334, 0.2011, 0.2334, 0.2011, 0.2334, 0.2011, 0.2334, 0.2011, 0.2334, 0.2011, 0.2334, 0.2011, 0.2334, 0.2011, 0.2334, 0.2011, 0.2334, 0.2011, 0.2334, 0.2011, 0.2334, 0.2011, 0.2334, 0.2011, 0.2334, 0.2011, 0.2334, 0.2011, 0.2334, 0.2011, 0.2334, 0.2011, 0.2334, 0.2011, 0.2334, 0.2011, 0.2334, 0.2011, 0.2334, 0.2011, 0.2334, 0.2011, 0.2334, 0.2011, 0.2334, 0.2011, 0.2334, 0.2011, 0.2334, 0.2011, 0.2334, 0.2011, 0.2334, 0.2011, 0.2334, 0.2011, 0.2334, 0.2011, 0.2334, 0.2011, 0.2334, 0.2011, 0.2334, 0.2011, 0.2334, 0.2011, 0.2334, 0.2011, 0.2334, 0.2011, 0.2334, 0.2011, 0.2334, 0.2011, 0.2334, 0.2011, 0.2334, 0.2011, 0.2334, 0.2011, 0.2334, 0.2011, 0.2334, 0.2011, 0.2334, 0.2011, 0.2334, 0.2011, 0.2334, 0.2011, 0.2334, 0.2011, 0.2334, 0.2011, 0.2334, 0.2011, 0.2334, 0.2011, 0.2334, 0.2011, 0.2334, 0.2011, 0.2334, 0.2011, 0.2334, 0.2011, 0.2334, 0.2011, 0.2334, 0.2011, 0.2334, 0.2011, 0.2334, 0.2011, 0.2334, 0.2011, 0.2334, 0.2011, 0.2334, 0.2011, 0.2334, 0.2011, 0.2334, 0.2011, 0.2334, 0.2011, 0.2334, 0.2011, 0.2334, 0.2011, 0.2334, 0.2011, 0.2334, 0.2011, 0.2334, 0.2011, 0.2334, 0.2011, 0.2334, 0.2011, 0.2334, 0.2011, 0.2334, 0.2011, 0.2334, 0.2011, 0.2334, 0.2011, 0.2334, 0.2011, 0.2334, 0.2011, 0.2334, 0.2011, 0.2334, 0.2011, 0.2334, 0.2011, 0.2334, 0.2011, 0.2334, 0.2011, 0.2334, 0.2011, 0.2334, 0.2011, 0.2334, 0.2011, 0.2334, 0.2011, 0.2334, 0.2011, 0.2334, 0.2011, 0.2334, 0.2011, 0.2334, 0.2011, 0.2334, 0.2011, 0.2334, 0.2011, 0.2334, 0.2011, 0.2334, 0.2011, 0.2334, 0.2011, 0.2334, 0.2011, 0.2334, 0.2011, 0.2334, 0.2011, 0.2334, 0.2011, 0.2334, 0.2011, 0.2334, 0.2011, 0.2334, 0.2011, 0.2334, 0.2011, 0.2334, 0.2011, 0.2334, 0.2011, 0.2334, 0.2011, 0.2334, 0.2011, 0.2334, 0.2011, 0.2334, 0.2011, 0.2334, 0.2011, 0.2334, 0.2011, 0.2334, 0.2011, 0.2334, 0.2011, 0.2334, 0.2011, 0.2334, 0.2011, 0.2334, 0.2011, 0.2334, 0.2011, 0.2334, 0.2011, 0.2334, 0.2011, 0.2334, 0.2011, 0.2334, 0.2011, 0.2334, 0.2011, 0.2334, 0.2011, 0.2334, 0.2011, 0.2334, 0.2011, 0.2334, 0.2011, 0.2334, 0.2011, 0.2334, 0.2011, 0.2334, 0.2011, 0.2334, 0.2011, 0.2334, 0.2011, 0.2334, 0.2011, 0.2334, 0.2011, 0.2334, 0.2011, 0.2334, 0.2011, 0.2334, 0.2011, 0.2334, 0.2011, 0.2334, 0.2011, 0.2334, 0.2011, 0.2334, 0.2011, 0.2334, 0.2011, 0.2334, 0.2011, 0.2334, 0.2011, 0.2334, 0.2011, 0.2334, 0.2011, 0.2334, 0.2011, 0.2334, 0.2011, 0.2334, 0.2011, 0.2334, 0.2011, 0.2334, 0.2011, 0.2334, 0.2011, 0.2334, 0.2011, 0.2334, 0.2011, 0.2334, 0.2011, 0.2334, 0.2011, 0.2334, 0.2011, 0.2334, 0.2011, 0.2334, 0.2011, 0.2334, 0.2011, 0.2334, 0.2011, 0.2334, 0.2011, 0.2334, 0.2011, 0.2334, 0.2011, 0.2334, 0.2011, 0.2334, 0.2011, 0.2334, 0.2011, 0.2334, 0.2011, 0.2334, 0.2011, 0.2334, 0.2011, 0.2334, 0.2011, 0.2334, 0.2011, 0.2334, 0.2011, 0.2334, 0.2011, 0.2334, 0.2011, 0.2334, 0.2011, 0.2334, 0.2011, 0.2334, 0.2011, 0.2334, 0.2011, 0.2334, 0.2011, 0.2334, 0.2011, 0.2334, 0.2011, 0.2334, 0.2011, 0.2334])
_uv.active_render = True
_uv = me_mesh_001.uv_layers.new(name='lightmapUV')
_uv.uv.foreach_set('vector', [0.9635, 0.5755, 0.9635, 0.5755, 0.9635, 0.5755, 0.9635, 0.5755, 0.9635, 0.5755, 0.9635, 0.5755, 0.9635, 0.5755, 0.9635, 0.5755, 0.9635, 0.5755, 0.9635, 0.5755, 0.9635, 0.5755, 0.9635, 0.5755, 0.9635, 0.5755, 0.9635, 0.5755, 0.9635, 0.5755, 0.9635, 0.5755, 0.9635, 0.5755, 0.9635, 0.5755, 0.9635, 0.5755, 0.9635, 0.5755, 0.9635, 0.5755, 0.9635, 0.5755, 0.9635, 0.5755, 0.9635, 0.5755, 0.9635, 0.5755, 0.9635, 0.5755, 0.9635, 0.5755, 0.9635, 0.5755, 0.9635, 0.5755, 0.9635, 0.5755, 0.9635, 0.5755, 0.9635, 0.5755, 0.9635, 0.5755, 0.9635, 0.5755, 0.9635, 0.5755, 0.9635, 0.5755, 0.9635, 0.5755, 0.9635, 0.5755, 0.9635, 0.5755, 0.9635, 0.5755, 0.9635, 0.5755, 0.9635, 0.5755, 0.9635, 0.5755, 0.9635, 0.5755, 0.9635, 0.5755, 0.9635, 0.5755, 0.9635, 0.5755, 0.9635, 0.5755, 0.9635, 0.5755, 0.9635, 0.5755, 0.9635, 0.5755, 0.9635, 0.5755, 0.9635, 0.5755, 0.9635, 0.5755, 0.9635, 0.5755, 0.9635, 0.5755, 0.9635, 0.5755, 0.9635, 0.5755, 0.9635, 0.5755, 0.9635, 0.5755, 0.9635, 0.5755, 0.9635, 0.5755, 0.9635, 0.5755, 0.9635, 0.5755, 0.9635, 0.5755, 0.9635, 0.5755, 0.9635, 0.5755, 0.9635, 0.5755, 0.9635, 0.5755, 0.9635, 0.5755, 0.9635, 0.5755, 0.9635, 0.5755, 0.9635, 0.5755, 0.9635, 0.5755, 0.9635, 0.5755, 0.9635, 0.5755, 0.9635, 0.5755, 0.9635, 0.5755, 0.9635, 0.5755, 0.9635, 0.5755, 0.9635, 0.5755, 0.9635, 0.5755, 0.9635, 0.5755, 0.9635, 0.5755, 0.9635, 0.5755, 0.9635, 0.5755, 0.9635, 0.5755, 0.9635, 0.5755, 0.9635, 0.5755, 0.9635, 0.5755, 0.9635, 0.5755, 0.9635, 0.5755, 0.9635, 0.5755, 0.9635, 0.5755, 0.9635, 0.5755, 0.9635, 0.5755, 0.9635, 0.5755, 0.9635, 0.5755, 0.9635, 0.5755, 0.9635, 0.5755, 0.9635, 0.5755, 0.9635, 0.5755, 0.9635, 0.5755, 0.9635, 0.5755, 0.9635, 0.5755, 0.9635, 0.5755, 0.9635, 0.5755, 0.9635, 0.5755, 0.9635, 0.5755, 0.9635, 0.5755, 0.9635, 0.5755, 0.9635, 0.5755, 0.9635, 0.5755, 0.9635, 0.5755, 0.9635, 0.5755, 0.9635, 0.5755, 0.9635, 0.5755, 0.9635, 0.5755, 0.9635, 0.5755, 0.9635, 0.5755, 0.9635, 0.5755, 0.9635, 0.5755, 0.9635, 0.5755, 0.9635, 0.5755, 0.9635, 0.5755, 0.9635, 0.5755, 0.9635, 0.5755, 0.9635, 0.5755, 0.9635, 0.5755, 0.9635, 0.5755, 0.9635, 0.5755, 0.9635, 0.5755, 0.9635, 0.5755, 0.9635, 0.5755, 0.9635, 0.5755, 0.9635, 0.5755, 0.9635, 0.5755, 0.9635, 0.5755, 0.9635, 0.5755, 0.9635, 0.5755, 0.9635, 0.5755, 0.9635, 0.5755, 0.9635, 0.5755, 0.9635, 0.5755, 0.9635, 0.5755, 0.9635, 0.5755, 0.9635, 0.5755, 0.9635, 0.5755, 0.9635, 0.5755, 0.9635, 0.5755, 0.9635, 0.5755, 0.9635, 0.5755, 0.9635, 0.5755, 0.9635, 0.5755, 0.9635, 0.5755, 0.9635, 0.5755, 0.9635, 0.5755, 0.9635, 0.5755, 0.9635, 0.5755, 0.9635, 0.5755, 0.9635, 0.5755, 0.9635, 0.5755, 0.9635, 0.5755, 0.9635, 0.5755, 0.9635, 0.5755, 0.9635, 0.5755, 0.9635, 0.5755, 0.9635, 0.5755, 0.9635, 0.5755, 0.9635, 0.5755, 0.9635, 0.5755, 0.9635, 0.5755, 0.9635, 0.5755, 0.9635, 0.5755, 0.9635, 0.5755, 0.9635, 0.5755, 0.9635, 0.5755, 0.9635, 0.5755, 0.9635, 0.5755, 0.9635, 0.5755, 0.9635, 0.5755, 0.9635, 0.5755, 0.9635, 0.5755, 0.9635, 0.5755, 0.9635, 0.5755, 0.9635, 0.5755, 0.9635, 0.5755, 0.9635, 0.5755, 0.9635, 0.5755, 0.9635, 0.5755, 0.9635, 0.5755, 0.9635, 0.5755, 0.9635, 0.5755, 0.9635, 0.5755, 0.9635, 0.5755, 0.9635, 0.5755, 0.9635, 0.5755, 0.9635, 0.5755, 0.9635, 0.5755, 0.9635, 0.5755, 0.9635, 0.5755, 0.9635, 0.5755, 0.9635, 0.5755, 0.9635, 0.5755, 0.9635, 0.5755, 0.9635, 0.5755, 0.9635, 0.5755, 0.9635, 0.5755, 0.9635, 0.5755, 0.9635, 0.5755, 0.9635, 0.5755, 0.9635, 0.5755, 0.9635, 0.5755, 0.9635, 0.5755, 0.9635, 0.5755, 0.9635, 0.5755, 0.9635, 0.5755, 0.9635, 0.5755, 0.9635, 0.5755, 0.9635, 0.5755, 0.9635, 0.5755, 0.9635, 0.5755, 0.9635, 0.5755, 0.9635, 0.5755, 0.9635, 0.5755, 0.9635, 0.5755, 0.9635, 0.5755, 0.9635, 0.5755, 0.9635, 0.5755, 0.9635, 0.5755, 0.9635, 0.5755, 0.9635, 0.5755, 0.9635, 0.5755, 0.9635, 0.5755, 0.9635, 0.5755, 0.9635, 0.5755, 0.9635, 0.5755, 0.9635, 0.5755, 0.9635, 0.5755, 0.9635, 0.5755, 0.9635, 0.5755, 0.9635, 0.5755, 0.9635, 0.5755, 0.9635, 0.5755, 0.9635, 0.5755, 0.9635, 0.5755, 0.9635, 0.5755, 0.9635, 0.5755, 0.9635, 0.5755, 0.9635, 0.5755, 0.9635, 0.5755, 0.9635, 0.5755, 0.9635, 0.5755, 0.9635, 0.5755, 0.9635, 0.5755, 0.9635, 0.5755, 0.9635, 0.5755, 0.9635, 0.5755, 0.9635, 0.5755, 0.9635, 0.5755, 0.9635, 0.5755, 0.9635, 0.5755, 0.9635, 0.5755, 0.9635, 0.5755, 0.9635, 0.5755, 0.9635, 0.5755, 0.9635, 0.5755, 0.9635, 0.5755, 0.9635, 0.5755, 0.9635, 0.5755, 0.9635, 0.5755, 0.9635, 0.5755, 0.9635, 0.5755, 0.9635, 0.5755, 0.9635, 0.5755, 0.9635, 0.5755, 0.9635, 0.5755, 0.9635, 0.5755, 0.9635, 0.5755, 0.9635, 0.5755, 0.9635, 0.5755, 0.9635, 0.5755, 0.9635, 0.5755, 0.9635, 0.5755, 0.9635, 0.5755, 0.9635, 0.5755, 0.9635, 0.5755, 0.9635, 0.5755, 0.9635, 0.5755, 0.9635, 0.5755, 0.9635, 0.5755, 0.9635, 0.5755, 0.9635, 0.5755, 0.9635, 0.5755, 0.9635, 0.5755, 0.9635, 0.5755, 0.9635, 0.5755, 0.9635, 0.5755, 0.9635, 0.5755, 0.9635, 0.5755, 0.9635, 0.5755, 0.9635, 0.5755, 0.9635, 0.5755, 0.9635, 0.5755, 0.9635, 0.5755, 0.9635, 0.5755, 0.9635, 0.5755, 0.9635, 0.5755, 0.9635, 0.5755, 0.9635, 0.5755, 0.9635, 0.5755, 0.9635, 0.5755, 0.9635, 0.5755, 0.9635, 0.5755, 0.9635, 0.5755, 0.9635, 0.5755, 0.9635, 0.5755, 0.9635, 0.5755, 0.9635, 0.5755, 0.9635, 0.5755, 0.9635, 0.5755, 0.9635, 0.5755, 0.9635, 0.5755, 0.9635, 0.5755, 0.9635, 0.5755, 0.9635, 0.5755, 0.9635, 0.5755, 0.9635, 0.5755, 0.9635, 0.5755, 0.9635, 0.5755, 0.9635, 0.5755, 0.9635, 0.5755, 0.9635, 0.5755, 0.9635, 0.5755, 0.9635, 0.5755, 0.9635, 0.5755, 0.9635, 0.5755, 0.9635, 0.5755, 0.9635, 0.5755, 0.9635, 0.5755, 0.9635, 0.5755, 0.9635, 0.5755, 0.9635, 0.5755, 0.9635, 0.5755, 0.9635, 0.5755, 0.9635, 0.5755, 0.9635, 0.5755, 0.9635, 0.5755, 0.9635, 0.5755, 0.9635, 0.5755, 0.9635, 0.5755, 0.9635, 0.5755, 0.9635, 0.5755, 0.9635, 0.5755, 0.9635, 0.5755, 0.9635, 0.5755, 0.9635, 0.5755, 0.9635, 0.5755, 0.9635, 0.5755, 0.9635, 0.5755, 0.9635, 0.5755, 0.9635, 0.5755, 0.9635, 0.5755, 0.9635, 0.5755, 0.9635, 0.5755, 0.9635, 0.5755, 0.9635, 0.5755, 0.9635, 0.5755, 0.9635, 0.5755, 0.9635, 0.5755, 0.9635, 0.5755, 0.9635, 0.5755, 0.9635, 0.5755, 0.9635, 0.5755, 0.9635, 0.5755, 0.9635, 0.5755, 0.9635, 0.5755, 0.9635, 0.5755, 0.9635, 0.5755, 0.9635, 0.5755, 0.9635, 0.5755, 0.9635, 0.5755, 0.9635, 0.5755, 0.9635, 0.5755, 0.9635, 0.5755, 0.9635, 0.5755, 0.9635, 0.5755, 0.9635, 0.5755, 0.9635, 0.5755, 0.9635, 0.5755, 0.9635, 0.5755, 0.9635, 0.5755, 0.9635, 0.5755, 0.9635, 0.5755, 0.9635, 0.5755, 0.9635, 0.5755, 0.9635, 0.5755, 0.9635, 0.5755, 0.9635, 0.5755, 0.9635, 0.5755, 0.9635, 0.5755, 0.9635, 0.5755, 0.9635, 0.5755, 0.9635, 0.5755, 0.9635, 0.5755, 0.9635, 0.5755, 0.9635, 0.5755, 0.9635, 0.5755, 0.9635, 0.5755, 0.9635, 0.5755, 0.9635, 0.5755, 0.9635, 0.5755, 0.9635, 0.5755, 0.9635, 0.5755, 0.9635, 0.5755, 0.9635, 0.5755, 0.9635, 0.5755, 0.9635, 0.5755, 0.9635, 0.5755, 0.9635, 0.5755, 0.9635, 0.5755, 0.9635, 0.5755, 0.9635, 0.5755, 0.9635, 0.5755, 0.9635, 0.5755, 0.9635, 0.5755, 0.9635, 0.5755, 0.9635, 0.5755, 0.9635, 0.5755, 0.9635, 0.5755, 0.9635, 0.5755, 0.9635, 0.5755, 0.9635, 0.5755, 0.9635, 0.5755, 0.9635, 0.5755, 0.9635, 0.5755, 0.9635, 0.5755, 0.9635, 0.5755, 0.9635, 0.5755, 0.9635, 0.5755, 0.9635, 0.5755, 0.9635, 0.7301, 0.8947, 0.7301, 0.8947, 0.5755, 0.9635, 0.5755, 0.9701, 0.1616, 0.9646, 0.1653, 0.9701, 0.0139, 0.4162, 0.6237, 0.3303, 0.7353, 0.3303, 0.6195, 0.5538, 0.6974, 0.5387, 0.7021, 0.5538, 0.6225, 0.9893, 0.5909, 0.9743, 0.5942, 0.9743, 0.5112, 0.9893, 0.5145, 0.4247, 0.6228, 0.507, 0.7371, 0.4247, 0.7371, 0.4162, 0.6237, 0.411, 0.7353, 0.3303, 0.7353, 0.507, 0.6228, 0.507, 0.7371, 0.4247, 0.6228, 0.5326, 0.6988, 0.5175, 0.7022, 0.5175, 0.6192, 0.5326, 0.6224, 0.9586, 0.1621, 0.9531, 0.1653, 0.9531, 0.01069, 0.9893, 0.5041, 0.9743, 0.4999, 0.9743, 0.3898, 0.5538, 0.6225, 0.5387, 0.7021, 0.5387, 0.6191, 0.9893, 0.6813, 0.9743, 0.6846, 0.9743, 0.6016, 0.9893, 0.6016, 0.9893, 0.2597, 0.9893, 0.3785, 0.9743, 0.2639, 0.9743, 0.2639, 0.9893, 0.3785, 0.9743, 0.3756, 0.9762, 0.009231, 0.9913, 0.1251, 0.9762, 0.1281, 0.9913, 0.1251, 0.9762, 0.009231, 0.9913, 0.01346, 0.9893, 0.3852, 0.9893, 0.5041, 0.9743, 0.3898, 0.9913, 0.2533, 0.9762, 0.2533, 0.9762, 0.1345, 0.9913, 0.1391, 0.9646, 0.01069, 0.9701, 0.0139, 0.9646, 0.1653, 0.9531, 0.01069, 0.9586, 0.01432, 0.9586, 0.1621, 0.5654, 0.6189, 0.5654, 0.6894, 0.5599, 0.6863, 0.5599, 0.6224, 0.577, 0.6224, 0.577, 0.6863, 0.5715, 0.6189, 0.5715, 0.6189, 0.577, 0.6863, 0.5715, 0.6894, 0.8947, 0.7301, 0.8947, 0.5755, 0.8947, 0.5755, 0.8947, 0.7301, 0.9635, 0.7301, 0.8947, 0.7301, 0.8947, 0.7301, 0.9635, 0.7301, 0.8947, 0.5755, 0.9635, 0.5755, 0.9635, 0.5755, 0.8947, 0.5755, 0.9635, 0.5755, 0.9635, 0.7301, 0.9635, 0.7301, 0.9635, 0.5755, 0.9635, 0.7301, 0.8947, 0.7301, 0.8947, 0.7301, 0.9635, 0.7301, 0.8947, 0.5755, 0.9635, 0.5755, 0.9635, 0.5755, 0.8947, 0.5755, 0.8947, 0.7301, 0.8947, 0.5755, 0.8947, 0.5755, 0.8947, 0.7301, 0.8947, 0.5755, 0.8947, 0.5755, 0.8947, 0.5755, 0.8947, 0.5755, 0.8947, 0.5755, 0.8947, 0.7301, 0.8947, 0.7301, 0.8947, 0.5755, 0.8947, 0.7301, 0.8947, 0.7301, 0.8947, 0.7301, 0.8947, 0.7301, 0.9635, 0.5755, 0.9635, 0.7301, 0.9635, 0.7301, 0.9635, 0.5755, 0.9635, 0.7301, 0.9635, 0.7301, 0.9635, 0.7301, 0.9635, 0.7301, 0.9635, 0.7301, 0.9635, 0.5755, 0.9635, 0.5755, 0.9635, 0.7301, 0.9635, 0.5755, 0.9635, 0.5755, 0.9635, 0.5755, 0.9635, 0.5755, 0.9635, 0.5755, 0.9635, 0.7301, 0.9635, 0.7301, 0.9635, 0.5755, 0.9635, 0.7301, 0.9635, 0.7301, 0.9635, 0.7301, 0.9635, 0.7301, 0.9635, 0.7301, 0.9635, 0.5755, 0.9635, 0.5755, 0.9635, 0.7301, 0.9635, 0.5755, 0.9635, 0.5755, 0.9635, 0.5755, 0.9635, 0.5755, 0.8947, 0.7301, 0.8947, 0.7301, 0.8947, 0.7301, 0.8947, 0.7301, 0.9635, 0.7301, 0.9635, 0.7301, 0.9635, 0.7301, 0.9635, 0.7301, 0.9635, 0.7301, 0.9635, 0.7301, 0.9635, 0.7301, 0.9635, 0.7301, 0.9635, 0.7301, 0.8947, 0.7301, 0.8947, 0.7301, 0.9635, 0.7301, 0.9635, 0.5755, 0.9635, 0.5755, 0.9635, 0.5755, 0.9635, 0.5755, 0.8947, 0.5755, 0.8947, 0.5755, 0.8947, 0.5755, 0.8947, 0.5755, 0.8947, 0.5755, 0.9635, 0.5755, 0.9635, 0.5755, 0.8947, 0.5755, 0.9635, 0.5755, 0.9635, 0.5755, 0.9635, 0.5755, 0.9635, 0.5755])
me_mesh_001.materials.append(mat_lambert1)
me_mesh_001.update()
me_mesh_001.normals_split_custom_set([tuple(v) for v in zip(*[iter([-0.09458, 0.9953, 0.02293, -0.09458, 0.9953, 0.02293, -0.09458, 0.9953, 0.02293, -0.2713, 0.9365, -0.2221, -0.2713, 0.9365, -0.2221, -0.2713, 0.9365, -0.2221, 0.27, 0.9319, 0.2423, 0.27, 0.9319, 0.2423, 0.27, 0.9319, 0.2423, 0.999, -0.01444, 0.0426, 0.999, -0.01444, 0.0426, 0.999, -0.01444, 0.0426, 0.999, -0.01444, 0.0426, 0.999, -0.01444, 0.0426, -0.9478, -0.001263, 0.3189, -0.9478, -0.001263, 0.3189, -0.9478, -0.001263, 0.3189, -0.9478, -0.001263, 0.3189, 0.005737, 0.9986, 0.05279, 0.01036, 0.9981, 0.06074, 0.01036, 0.9981, 0.06074, 0.01036, 0.9981, 0.06074, 0.005353, 0.9986, 0.05213, -2.432e-09, -4.366e-08, -1.0, 8.205e-08, -1.152e-08, -1.0, 1.664e-07, 2.056e-08, -1.0, -2.432e-09, -4.366e-08, -1.0, -2.432e-09, -4.366e-08, -1.0, -0.9981, 0.03783, -0.04893, -0.9981, 0.03783, -0.04893, -0.9981, 0.03783, -0.04893, -0.9981, 0.03783, -0.04893, -0.9981, 0.03783, -0.04893, 0.04963, 0.9987, 0.007311, 0.04963, 0.9987, 0.007311, 0.04963, 0.9987, 0.007311, 0.9992, 0.01921, -0.03619, 0.9992, 0.01921, -0.03619, 0.9992, 0.01921, -0.03619, 0.9992, 0.01921, -0.03619, 0.9992, 0.01921, -0.03619, 0.9992, 0.01921, -0.03619, 0.9992, 0.01921, -0.03619, 1.0, 0.0, 0.0, 1.0, 0.0, 0.0, 1.0, 0.0, 0.0, 1.0, 0.0, 0.0, -7.905e-09, 1.0, -9.309e-08, -7.905e-09, 1.0, -9.309e-08, -7.905e-09, 1.0, -9.309e-08, -7.905e-09, 1.0, -9.309e-08, -7.905e-09, 1.0, -9.309e-08, -0.9985, -0.02901, 0.04617, -0.9985, -0.02901, 0.04617, -0.9985, -0.02901, 0.04617, -0.9985, -0.02901, 0.04617, -0.9985, -0.02901, 0.04617, -0.9985, -0.02901, 0.04617, -1.0, 0.0, 0.0, -1.0, 0.0, 0.0, -1.0, 0.0, 0.0, -1.0, 0.0, 0.0, -1.0, 0.0, 0.0, 0.0825, 0.9584, -0.2732, 0.0825, 0.9584, -0.2732, 0.0825, 0.9584, -0.2732, 0.2754, 0.9278, -0.2515, 0.2754, 0.9278, -0.2515, 0.2754, 0.9278, -0.2515, -3.152e-07, 0.0, 1.0, -3.152e-07, 0.0, 1.0, -6.994e-07, 0.0, 1.0, -6.994e-07, 0.0, 1.0, 0.9405, 0.03502, 0.3381, 0.9405, 0.03502, 0.3381, 0.9405, 0.03502, 0.3381, 0.9405, 0.03502, 0.3381, 0.06359, 0.997, -0.04386, 0.06359, 0.997, -0.04386, 0.06359, 0.997, -0.04386, 0.06359, 0.997, -0.04386, 0.06359, 0.997, -0.04386, 0.0, 0.0, 1.0, 0.0, 0.0, 1.0, 0.0, 0.0, 1.0, 0.0, 0.0, 1.0, 0.0, 0.0, 1.0, 0.0, 0.0, 1.0, -3.152e-07, 0.0, 1.0, -3.152e-07, 0.0, 1.0, -0.06773, 0.9967, -0.04404, -0.06773, 0.9967, -0.04404, -0.06773, 0.9967, -0.04404, -0.06773, 0.9967, -0.04404, -0.06773, 0.9967, -0.04404, 7.403e-08, 1.0, 7.114e-08, 7.403e-08, 1.0, 7.114e-08, 7.403e-08, 1.0, 7.114e-08, 7.403e-08, 1.0, 7.114e-08, -0.6334, 0.7257, -0.2686, -0.6334, 0.7257, -0.2686, -0.6334, 0.7257, -0.2686, 0.5714, 0.799, -0.1874, 0.5714, 0.799, -0.1874, 0.5714, 0.799, -0.1874, 1.664e-07, 2.056e-08, -1.0, 8.205e-08, -1.152e-08, -1.0, 2.628e-07, 5.724e-08, -1.0, 2.628e-07, 5.724e-08, -1.0, 2.628e-07, 5.724e-08, -1.0, 2.628e-07, 5.724e-08, -1.0, 0.005737, 0.9986, 0.05279, 0.005353, 0.9986, 0.05213, 0.005019, 0.9987, 0.05155, 0.005019, 0.9987, 0.05155, 0.005019, 0.9987, 0.05155, 0.2158, 0.9763, -0.01688, 0.2158, 0.9763, -0.01688, 0.2158, 0.9763, -0.01688, -0.1381, -0.9862, -0.09101, -0.1381, -0.9862, -0.09101, -0.1381, -0.9862, -0.09101, 0.9491, 0.3134, -0.03195, 0.9491, 0.3134, -0.03195, 0.9491, 0.3134, -0.03195, 0.9491, 0.3134, -0.03195, 0.9491, 0.3134, -0.03195, -0.1228, 0.9863, 0.1102, -0.1228, 0.9863, 0.1102, -0.1228, 0.9863, 0.1102, -0.00103, 1.0, 0.008582, -0.0005254, 1.0, 0.004377, -0.0005218, 1.0, 0.004346, -0.00103, 1.0, 0.008582, -0.00103, 1.0, 0.008582, 0.03776, 0.3032, 0.9522, 0.03776, 0.3032, 0.9522, 0.03776, 0.3032, 0.9522, 0.03776, 0.3032, 0.9522, -0.9987, -0.04532, 0.02344, -0.9987, -0.04532, 0.02344, -0.9987, -0.04532, 0.02344, -0.9987, -0.04532, 0.02344, -0.9987, -0.04532, 0.02344, -0.01231, -0.161, -0.9869, -0.01231, -0.161, -0.9869, -0.01231, -0.161, -0.9869, -0.01231, -0.161, -0.9869, -0.9922, -0.1095, -0.05937, -0.9922, -0.1095, -0.05937, -0.9922, -0.1095, -0.05937, -0.9922, -0.1095, -0.05937, -0.9922, -0.1095, -0.05937, -0.9929, 0.1174, 0.02078, -0.9929, 0.1174, 0.02078, -0.9929, 0.1174, 0.02078, -0.9929, 0.1174, 0.02078, -0.9929, 0.1174, 0.02078, 0.9652, 0.2608, 0.02056, 0.9652, 0.2608, 0.02056, 0.9652, 0.2608, 0.02056, 0.9652, 0.2608, 0.02056, 0.9652, 0.2608, 0.02056, 0.005658, 1.0, -0.007045, 0.004875, 0.9999, -0.01063, 0.002431, 0.9999, -0.009825, -0.0005218, 1.0, 0.004346, -0.0005254, 1.0, 0.004377, 0.0, 1.0, -1.058e-07, 0.0, 1.0, -1.058e-07, 0.9997, 0.0, 0.02301, 0.9997, 0.0, 0.02301, 0.9997, 0.0, 0.02301, 0.9997, 0.0, 0.02301, 0.2151, 0.9729, 0.08486, 0.2151, 0.9729, 0.08486, 0.2151, 0.9729, 0.08486, 6.888e-07, 0.0, 1.0, 6.888e-07, 0.0, 1.0, 6.888e-07, 0.0, 1.0, 6.888e-07, 0.0, 1.0, 0.009702, 0.9999, -0.01135, 0.002431, 0.9999, -0.009825, 0.004875, 0.9999, -0.01063, 0.009702, 0.9999, -0.01135, 0.9344, 0.2436, -0.26, 0.9344, 0.2436, -0.26, 0.9344, 0.2436, -0.26, -0.6825, 0.7087, -0.1787, -0.6825, 0.7087, -0.1787, -0.6825, 0.7087, -0.1787, 3.74e-09, 1.0, -1.052e-07, 3.74e-09, 1.0, -1.052e-07, 3.74e-09, 1.0, -1.052e-07, 0.06164, -0.006626, -0.9981, 0.06164, -0.006626, -0.9981, 0.06164, -0.006626, -0.9981, 0.06164, -0.006626, -0.9981, 0.005658, 1.0, -0.007045, 0.002431, 0.9999, -0.009825, 0.007248, 1.0, -0.006245, 0.007248, 1.0, -0.006245, 0.055, 0.9984, -0.01333, 0.055, 0.9984, -0.01333, 0.055, 0.9984, -0.01333, 0.1641, 0.9772, 0.1344, 0.1641, 0.9772, 0.1344, 0.1641, 0.9772, 0.1344, -0.1638, 0.9755, -0.147, -0.1638, 0.9755, -0.147, -0.1638, 0.9755, -0.147, -0.9988, -0.0249, -0.04259, -0.9988, -0.0249, -0.04259, -0.9988, -0.0249, -0.04259, -0.9988, -0.0249, -0.04259, -0.9988, -0.0249, -0.04259, 0.9478, -0.002178, -0.3189, 0.9478, -0.002178, -0.3189, 0.9478, -0.002178, -0.3189, 0.9478, -0.002178, -0.3189, -0.003321, 0.9995, -0.03062, -0.006011, 0.9994, -0.03525, -0.006011, 0.9994, -0.03525, -0.006011, 0.9994, -0.03525, -0.003108, 0.9995, -0.03025, -3.58e-07, 0.0, 1.0, -2.808e-07, 0.0, 1.0, -9.929e-08, 0.0, 1.0, -3.58e-07, 0.0, 1.0, -3.58e-07, 0.0, 1.0, 0.9967, 0.06517, 0.04886, 0.9967, 0.06517, 0.04886, 0.9967, 0.06517, 0.04886, 0.9967, 0.06517, 0.04886, 0.9967, 0.06517, 0.04886, -0.02879, 0.9996, -0.004242, -0.02879, 0.9996, -0.004242, -0.02879, 0.9996, -0.004242, -0.9988, 0.03314, 0.03618, -0.9988, 0.03314, 0.03618, -0.9988, 0.03314, 0.03618, -0.9988, 0.03314, 0.03618, -0.9988, 0.03314, 0.03618, -0.9988, 0.03314, 0.03618, -0.9988, 0.03314, 0.03618, -1.0, 0.0, 0.0, -1.0, 0.0, 0.0, -1.0, 0.0, 0.0, -1.0, 0.0, 0.0, -6.588e-09, 1.0, -1.241e-07, -6.588e-09, 1.0, -1.241e-07, -6.588e-09, 1.0, -1.241e-07, -6.588e-09, 1.0, -1.241e-07, -6.588e-09, 1.0, -1.241e-07, 0.9977, -0.05, -0.04614, 0.9977, -0.05, -0.04614, 0.9977, -0.05, -0.04614, 0.9977, -0.05, -0.04614, 0.9977, -0.05, -0.04614, 0.9977, -0.05, -0.04614, 1.0, 0.0, 0.0, 1.0, 0.0, 0.0, 1.0, 0.0, 0.0, 1.0, 0.0, 0.0, 1.0, 0.0, 0.0, -0.04917, 0.9854, 0.1628, -0.04917, 0.9854, 0.1628, -0.04917, 0.9854, 0.1628, -0.1676, 0.9739, 0.1531, -0.1676, 0.9739, 0.1531, -0.1676, 0.9739, 0.1531, 8.899e-09, -5.009e-08, -1.0, 8.899e-09, -5.009e-08, -1.0, 1.885e-08, -5.009e-08, -1.0, 1.885e-08, -5.009e-08, -1.0, -0.9393, 0.06035, -0.3376, -0.9393, 0.06035, -0.3376, -0.9393, 0.06035, -0.3376, -0.9393, 0.06035, -0.3376, -0.03694, 0.999, 0.02548, -0.03694, 0.999, 0.02548, -0.03694, 0.999, 0.02548, -0.03694, 0.999, 0.02548, -0.03694, 0.999, 0.02548, 0.0, -5.009e-08, -1.0, 0.0, -5.009e-08, -1.0, 0.0, -5.009e-08, -1.0, 0.0, -5.009e-08, -1.0, 0.0, -5.009e-08, -1.0, 0.0, -5.009e-08, -1.0, 8.899e-09, -5.009e-08, -1.0, 8.899e-09, -5.009e-08, -1.0, 0.03935, 0.9989, 0.02559, 0.03935, 0.9989, 0.02559, 0.03935, 0.9989, 0.02559, 0.03935, 0.9989, 0.02559, 0.03935, 0.9989, 0.02559, 7.403e-08, 1.0, 3.557e-08, 7.403e-08, 1.0, 3.557e-08, 7.403e-08, 1.0, 3.557e-08, 7.403e-08, 1.0, 3.557e-08, 0.4434, 0.8764, 0.188, 0.4434, 0.8764, 0.188, 0.4434, 0.8764, 0.188, -0.3799, 0.9166, 0.1246, -0.3799, 0.9166, 0.1246, -0.3799, 0.9166, 0.1246, -9.929e-08, 0.0, 1.0, -2.808e-07, 0.0, 1.0, 0.0, 0.0, 1.0, 0.0, 0.0, 1.0, 0.0, 0.0, 1.0, 0.0, 0.0, 1.0, -0.003321, 0.9995, -0.03062, -0.003108, 0.9995, -0.03025, -0.002912, 0.9995, -0.02991, -0.002912, 0.9995, -0.02991, -0.002912, 0.9995, -0.02991, -0.9841, -0.1757, -0.02406, -0.9845, -0.1734, 0.02473, -0.9845, -0.1725, 0.02991, -0.9843, -0.1741, -0.02976, -0.02085, 0.1664, -0.9858, -0.02607, 0.1672, -0.9856, -0.6128, 0.2248, -0.7576, -0.6128, 0.2248, -0.7576, 0.9855, -0.1697, 2.154e-08, 0.9855, -0.1697, 2.154e-08, 0.9855, -0.1697, 2.154e-08, 0.9855, -0.1697, 2.154e-08, -0.5634, 0.2223, 0.7957, -0.02625, 0.1672, 0.9856, -0.02067, 0.1664, 0.9858, -0.5634, 0.2223, 0.7957, 0.7461, 0.2255, 0.6265, 0.9843, 0.1741, 0.02973, 0.9838, 0.178, 0.02373, 0.7461, 0.2255, 0.6265, 0.9845, 0.1734, -0.02471, 0.9848, 0.1713, -0.03008, 0.7089, 0.2263, -0.668, 0.7089, 0.2263, -0.668, 0.0, -0.1631, 0.9866, 0.0, -0.1631, 0.9866, 0.02082, -0.1664, 0.9858, 0.02608, -0.1672, 0.9856, 0.02069, -0.1663, -0.9859, 0.0, -0.1631, -0.9866, 0.0, -0.1631, -0.9866, 0.02627, -0.1672, -0.9856, 1.708e-10, -1.0, 1.241e-07, 1.708e-10, -1.0, 1.241e-07, 1.708e-10, -1.0, 1.241e-07, 1.708e-10, -1.0, 1.241e-07, 1.708e-10, -1.0, 1.241e-07, 1.708e-10, -1.0, 1.241e-07, 1.708e-10, -1.0, 1.241e-07, 1.708e-10, -1.0, 1.241e-07, -0.3562, 0.934, 0.02786, -0.3562, 0.934, 0.02786, -0.3562, 0.934, 0.02786, -0.9816, 0.1879, 0.03305, -0.9816, 0.1879, 0.03305, -0.9816, 0.1879, 0.03305, -0.9816, 0.1879, 0.03305, -0.9816, 0.1879, 0.03305, 0.2064, 0.9608, -0.1852, 0.2064, 0.9608, -0.1852, 0.2064, 0.9608, -0.1852, 0.001777, 0.9999, -0.0148, 0.001777, 0.9999, -0.0148, 0.001777, 0.9999, -0.0148, 0.001777, 0.9999, -0.0148, 0.001777, 0.9999, -0.0148, -0.03897, 0.1814, -0.9826, -0.03897, 0.1814, -0.9826, -0.03897, 0.1814, -0.9826, -0.03897, 0.1814, -0.9826, 0.9994, -0.02629, -0.02346, 0.9994, -0.02629, -0.02346, 0.9994, -0.02629, -0.02346, 0.9994, -0.02629, -0.02346, 0.9994, -0.02629, -0.02346, 0.01241, -0.09415, 0.9955, 0.01241, -0.09415, 0.9955, 0.01241, -0.09415, 0.9955, 0.01241, -0.09415, 0.9955, 0.9962, -0.06376, 0.0596, 0.9962, -0.06376, 0.0596, 0.9962, -0.06376, 0.0596, 0.9962, -0.06376, 0.0596, 0.9962, -0.06376, 0.0596, 0.9974, 0.06835, -0.02088, 0.9974, 0.06835, -0.02088, 0.9974, 0.06835, -0.02088, 0.9974, 0.06835, -0.02088, 0.9974, 0.06835, -0.02088, -0.9877, 0.1547, -0.02104, -0.9877, 0.1547, -0.02104, -0.9877, 0.1547, -0.02104, -0.9877, 0.1547, -0.02104, -0.9877, 0.1547, -0.02104, -0.009736, 0.9999, 0.01217, 0.0, 0.9999, 0.01707, -0.002446, 0.9999, 0.01584, 0.0, 1.0, -5.289e-08, 0.0, 1.0, -5.289e-08, 0.0, 1.0, -5.289e-08, 0.0, 1.0, -5.289e-08, -0.9997, 0.0, -0.02301, -0.9997, 0.0, -0.02301, -0.9997, 0.0, -0.02301, -0.9997, 0.0, -0.02301, -0.3529, 0.9252, -0.1392, -0.3529, 0.9252, -0.1392, -0.3529, 0.9252, -0.1392, -7.798e-10, -4.122e-08, -1.0, -7.798e-10, -4.122e-08, -1.0, -7.798e-10, -4.122e-08, -1.0, -7.798e-10, -4.122e-08, -1.0, -0.01673, 0.9997, 0.01957, -0.01673, 0.9997, 0.01957, -0.01673, 0.9997, 0.01957, -0.01673, 0.9997, 0.01957, -0.9533, 0.1441, 0.2653, -0.9533, 0.1441, 0.2653, -0.9533, 0.1441, 0.2653, 0.836, 0.5032, 0.2189, 0.836, 0.5032, 0.2189, 0.836, 0.5032, 0.2189, 1.247e-09, 1.0, -1.601e-07, 1.247e-09, 1.0, -1.601e-07, 1.247e-09, 1.0, -1.601e-07, -0.06164, -0.003841, 0.9981, -0.06164, -0.003841, 0.9981, -0.06164, -0.003841, 0.9981, -0.06164, -0.003841, 0.9981, -0.009736, 0.9999, 0.01217, -0.002446, 0.9999, 0.01584, -0.0125, 0.9999, 0.01077, -0.0125, 0.9999, 0.01077, 1.232e-06, 1.0, 0.0001337, 1.232e-06, 1.0, 0.0001337, 1.232e-06, 1.0, 0.0001337, 1.232e-06, 1.0, 0.0001337, 2.095e-06, 0.09075, -0.9959, 1.907e-06, 0.09074, -0.9959, 1.884e-07, 0.09073, -0.9959, 0.0007318, 0.9964, 0.08438, 0.000185, 0.9963, 0.08539, 0.0008428, 0.9965, 0.08417, 4.523e-05, 0.01825, -0.9998, 3.385e-05, 0.01822, -0.9998, 1.043e-05, 0.01816, -0.9998, 2.182e-06, 0.03364, 0.9994, 2.182e-06, 0.03364, 0.9994, 2.182e-06, 0.03364, 0.9994, 2.182e-06, 0.03364, 0.9994, 7.589e-06, 0.9964, -0.08513, 5.515e-06, 0.9964, -0.08513, 9.48e-06, 0.9964, -0.08512, 0.0007318, 0.9964, 0.08438, 5.957e-05, 0.9963, 0.08562, 0.000185, 0.9963, 0.08539, 3.625e-06, 0.9964, -0.08513, 5.515e-06, 0.9964, -0.08513, 7.589e-06, 0.9964, -0.08513, 0.0, -0.0007642, -1.0, 0.0, -0.0007642, -1.0, 0.0, -0.0007642, -1.0, 0.0, -0.0007642, -1.0, 1.626e-08, 0.1068, 0.9943, 0.0, 0.1068, 0.9943, 1.644e-07, 0.1068, 0.9943, 0.9987, 0.05101, -0.0005009, 0.9983, 0.05792, -0.005504, 0.9984, 0.05694, -0.004798, 1.043e-05, 0.01816, -0.9998, 3.385e-05, 0.01822, -0.9998, 0.0, 0.01813, -0.9998, 0.006019, 0.01664, 0.9998, 0.006019, 0.01664, 0.9998, 0.006019, 0.01664, 0.9998, 0.006019, 0.01664, 0.9998, 1.0, -0.002057, 0.0, 1.0, -0.002057, 0.0, 1.0, -0.002057, 0.0, 0.9948, 0.08523, -0.05525, 0.9948, 0.08523, -0.05525, 0.9948, 0.08523, -0.05525, -0.9987, 0.05114, 0.0005431, -0.9983, 0.05728, 0.004927, -0.9987, 0.05038, 0.0, -0.9983, 0.05728, 0.004927, -0.9987, 0.05114, 0.0005431, -0.9983, 0.05827, 0.005631, 0.9987, 0.05031, -1.292e-08, 0.9987, 0.05101, -0.0005009, 0.9984, 0.05694, -0.004798, -0.9984, 0.05708, -0.002711, -0.9984, 0.05708, -0.002711, -0.9984, 0.05708, -0.002711, -0.9984, 0.05708, -0.002711, 0.0, 0.09073, -0.9959, 1.884e-07, 0.09073, -0.9959, 1.907e-06, 0.09074, -0.9959, 1.644e-07, 0.1068, 0.9943, 1.806e-07, 0.1068, 0.9943, 1.626e-08, 0.1068, 0.9943, 1.0, -0.002195, 1.116e-05, 1.0, -0.002195, 1.116e-05, 1.0, -0.002195, 1.116e-05, 1.0, -0.002195, 1.116e-05, -1.0, -0.001916, 1.722e-05, -1.0, -0.00196, 3.238e-06, -1.0, -0.001928, 1.354e-05, -1.0, -0.001928, 1.354e-05, -1.0, -0.00196, 3.238e-06, -1.0, -0.00197, 0.0, 6.024e-07, 1.0, 5.687e-05, 6.029e-07, 1.0, 5.707e-05, 6.415e-07, 1.0, 5.313e-05, 6.411e-07, 1.0, 5.296e-05, 5.437e-07, 1.0, 5.687e-05, 6.024e-07, 1.0, 5.687e-05, 6.411e-07, 1.0, 5.296e-05, 5.688e-07, 1.0, 5.296e-05, 6.029e-07, 1.0, 5.707e-05, 5.442e-07, 1.0, 5.707e-05, 5.692e-07, 1.0, 5.313e-05, 6.415e-07, 1.0, 5.313e-05, 5.442e-07, 1.0, 5.707e-05, 5.437e-07, 1.0, 5.687e-05, 5.688e-07, 1.0, 5.296e-05, 5.692e-07, 1.0, 5.313e-05, 0.9186, 0.3952, 6.526e-05, 0.9186, 0.3953, 6.816e-05, 0.6092, 0.793, 0.0001168, 0.6092, 0.793, 0.0001168, -0.9179, 0.3968, 6.654e-05, -0.9179, 0.3967, 6.578e-05, -0.646, 0.7633, 0.0001091, -0.646, 0.7633, 0.0001091, 1.637e-06, -4.234e-05, -1.0, 1.637e-06, -4.234e-05, -1.0, 1.637e-06, -4.234e-05, -1.0, 1.637e-06, -4.234e-05, -1.0, 0.07366, 0.1057, -0.9917, 0.07869, 0.101, -0.9918, 0.1106, 0.07125, -0.9913, 0.1106, 0.07125, -0.9913, -4.344e-08, 0.0, -1.0, -4.344e-08, 0.0, -1.0, -4.344e-08, 0.0, -1.0, -4.344e-08, 0.0, -1.0, -0.1088, 0.0653, -0.9919, -0.07941, 0.09947, -0.9919, -0.07487, 0.1047, -0.9917, -0.1088, 0.0653, -0.9919, -2.061e-07, 0.0, 1.0, -2.061e-07, 0.0, 1.0, -2.061e-07, 0.0, 1.0, -2.061e-07, 0.0, 1.0, -0.07483, 0.1048, 0.9917, -0.0794, 0.09948, 0.9919, -0.1088, 0.06531, 0.9919, -0.1088, 0.06531, 0.9919, -4.07e-08, 0.0, 1.0, -4.07e-08, 0.0, 1.0, -4.07e-08, 0.0, 1.0, -4.07e-08, 0.0, 1.0, 0.1106, 0.07126, 0.9913, 0.07866, 0.1011, 0.9918, 0.07366, 0.1057, 0.9917, 0.1106, 0.07126, 0.9913, 5.809e-07, 1.0, 3.914e-05, 5.809e-07, 1.0, 3.914e-05, 5.809e-07, 1.0, 3.914e-05, 5.809e-07, 1.0, 3.914e-05, -0.8821, -0.4711, -4.869e-05, -0.8821, -0.4711, -5.161e-05, -0.6379, -0.7701, -7.597e-05, -0.6379, -0.7701, -7.597e-05, -1.003e-06, -1.0, -8.563e-05, -1.003e-06, -1.0, -8.563e-05, -1.003e-06, -1.0, -8.563e-05, -1.003e-06, -1.0, -8.563e-05, 0.6638, -0.7479, -7.504e-05, 0.8813, -0.4726, -5.462e-05, 0.8813, -0.4726, -4.928e-05, 0.6638, -0.7479, -7.504e-05, -0.07487, 0.1047, -0.9917, -0.07941, 0.09947, -0.9919, -0.05712, 0.1252, -0.9905, -0.05712, 0.1252, -0.9905, -0.9433, -0.3319, -3.702e-05, -0.8821, -0.4711, -5.161e-05, -0.8821, -0.4711, -4.869e-05, -0.9433, -0.3319, -3.702e-05, -0.05711, 0.1252, 0.9905, -0.0794, 0.09948, 0.9919, -0.07483, 0.1048, 0.9917, -0.05711, 0.1252, 0.9905, 0.9678, 0.2517, 5.137e-05, 0.9678, 0.2517, 5.137e-05, 0.9186, 0.3953, 6.816e-05, 0.9186, 0.3952, 6.526e-05, 0.8813, -0.4726, -4.928e-05, 0.8813, -0.4726, -5.462e-05, 0.9424, -0.3344, -3.691e-05, 0.9424, -0.3344, -3.691e-05, 0.0524, 0.1253, -0.9907, 0.07869, 0.101, -0.9918, 0.07366, 0.1057, -0.9917, 0.0524, 0.1253, -0.9907, -0.9675, 0.2529, 5.147e-05, -0.9675, 0.2529, 5.147e-05, -0.9179, 0.3967, 6.578e-05, -0.9179, 0.3968, 6.654e-05, 0.07366, 0.1057, 0.9917, 0.07866, 0.1011, 0.9918, 0.05241, 0.1253, 0.9907, 0.05241, 0.1253, 0.9907])] * 3)])

# ---- objects
ob_sm_env_trap_hatch_01 = bpy.data.objects.new('SM_Env_Trap_Hatch_01', me_mesh)
ob_sm_env_trap_hatch_01_001 = bpy.data.objects.new('SM_Env_Trap_Hatch_01.001', me_mesh_001)

# ---- transforms, parenting, visibility, modifiers, constraints
ob_sm_env_trap_hatch_01.location = (0.0, -0.3058, 0.0)
ob_sm_env_trap_hatch_01.rotation_euler = (1.571, -0.0, 0.0)
ob_sm_env_trap_hatch_01.color = (0.8, 0.8, 0.8, 1.0)
ob_sm_env_trap_hatch_01_001.location = (0.0, 1.433, 0.0)
ob_sm_env_trap_hatch_01_001.rotation_euler = (1.571, -0.0, 0.0)
ob_sm_env_trap_hatch_01_001.color = (0.8, 0.8, 0.8, 1.0)

# ---- collection membership
col_collection.objects.link(ob_sm_env_trap_hatch_01)
col_collection.objects.link(ob_sm_env_trap_hatch_01_001)

# ---- scene / render settings (as saved in the file)
scene.frame_start = 1; scene.frame_end = 250; scene.frame_set(1)
scene.render.engine = 'BLENDER_EEVEE_NEXT'
scene.cycles.sampling_pattern = 'TABULATED_SOBOL'
scene.view_settings.view_transform = 'Filmic'
bpy.context.view_layer.update()

# ---- added for rendering (the .blend has no active camera and no usable light): camera, sun
cam_auto = bpy.data.cameras.new('AutoCamera')
cam_auto.lens = 50.0
cam_auto.sensor_width = 36.0
cam_auto.clip_end = 1000.0
ob_auto_camera = bpy.data.objects.new('AutoCamera', cam_auto)
scene.collection.objects.link(ob_auto_camera)
ob_auto_camera.location = (5.99618, -7.50121, 5.20828)
ob_auto_camera.rotation_euler = (1.09748, -7.21219e-08, 0.694738)
scene.camera = ob_auto_camera
light_auto_sun = bpy.data.lights.new('AutoSun', 'SUN')
light_auto_sun.energy = 3.0
light_auto_sun.angle = 0.0523599
ob_auto_sun = bpy.data.objects.new('AutoSun', light_auto_sun)
scene.collection.objects.link(ob_auto_sun)
ob_auto_sun.rotation_euler = (0.872665, 0.174533, 0.523599)
bpy.context.view_layer.update()
